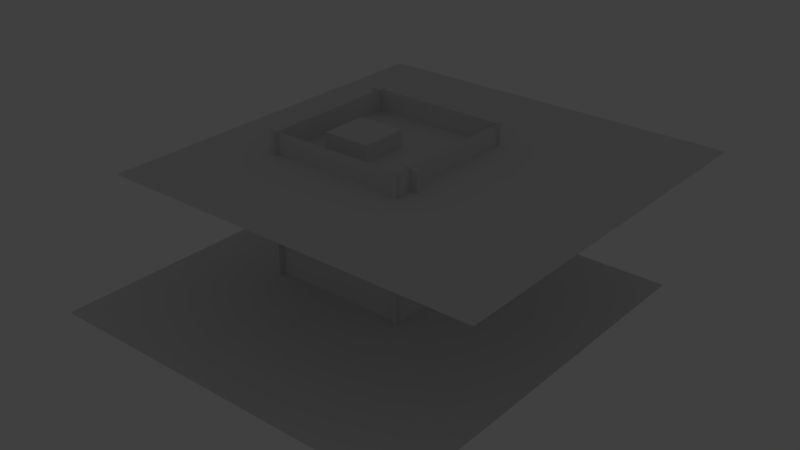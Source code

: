 # Source: test1.blend  (saved by Blender 2.65.0; exported with 4.5.12 LTS)
import bpy
from mathutils import Matrix  # noqa: F401  (used for matrix-valued properties, if any)

bpy.ops.wm.read_factory_settings(use_empty=True)
scene = bpy.context.scene
scene.name = 'Scene'

# ---- collections
col_collection_1 = bpy.data.collections.new('Collection 1'); scene.collection.children.link(col_collection_1)

# ---- materials (node trees are filled in below, after node groups)
mat_material = bpy.data.materials.new('Material')
mat_material.alpha_threshold = 0.0
mat_material.use_transparent_shadow = False
mat_material.roughness = 0.5
mat_material.line_color = (0.0, 0.0, 0.0, 1.0)

# ---- material node trees

# ---- world
world_world = bpy.data.worlds.new('World'); scene.world = world_world
world_world.color = (0.05088, 0.05088, 0.05088)
world_world.use_sun_shadow = False
world_world.sun_shadow_jitter_overblur = 0.0
world_world.cycles.sampling_method = 'MANUAL'
world_world.cycles.sample_map_resolution = 256

# ---- lights
light_lamp = bpy.data.lights.new('Lamp', 'POINT')
light_lamp.transmission_factor = 0.0
light_lamp.cutoff_distance = 30.0
light_lamp.energy = 100.0
light_lamp.shadow_buffer_clip_start = 1.001
light_lamp.shadow_soft_size = 0.1
light_lamp.shadow_maximum_resolution = 0.006
light_lamp.use_absolute_resolution = True
light_lamp.cycles.use_multiple_importance_sampling = False

# ---- meshes
me_cube_006 = bpy.data.meshes.new('Cube.006')
me_cube_006.from_pydata([(-1.0, -1.0, -1.0), (-1.0, 1.0, -1.0), (1.0, 1.0, -1.0), (1.0, -1.0, -1.0), (-1.0, -1.0, 1.0), (-1.0, 1.0, 1.0), (1.0, 1.0, 1.0), (1.0, -1.0, 1.0)], [], [(4, 5, 1, 0), (5, 6, 2, 1), (6, 7, 3, 2), (7, 4, 0, 3), (0, 1, 2, 3), (7, 6, 5, 4)])
me_cube_006.use_remesh_preserve_volume = False
me_cube_006.use_remesh_preserve_attributes = False
me_cube_006.use_mirror_vertex_groups = False
me_cube_006.update()
me_plane_005 = bpy.data.meshes.new('Plane.005')
me_plane_005.from_pydata([(1.0, -1.0, 0.0), (-1.0, -1.0, 0.0), (1.0, 1.0, 0.0), (-1.0, 1.0, 0.0)], [], [(1, 0, 2, 3)])
me_plane_005.use_remesh_preserve_volume = False
me_plane_005.use_remesh_preserve_attributes = False
me_plane_005.use_mirror_vertex_groups = False
me_plane_005.update()
me_plane_004 = bpy.data.meshes.new('Plane.004')
me_plane_004.from_pydata([(1.0, -1.0, 0.0), (-1.0, -1.0, 0.0), (1.0, 1.0, 0.0), (-1.0, 1.0, 0.0)], [], [(1, 0, 2, 3)])
me_plane_004.use_remesh_preserve_volume = False
me_plane_004.use_remesh_preserve_attributes = False
me_plane_004.use_mirror_vertex_groups = False
me_plane_004.update()
me_plane_003 = bpy.data.meshes.new('Plane.003')
me_plane_003.from_pydata([(1.0, -1.0, 0.0), (-1.0, -1.0, 0.0), (1.0, 1.0, 0.0), (-1.0, 1.0, 0.0)], [], [(1, 0, 2, 3)])
me_plane_003.use_remesh_preserve_volume = False
me_plane_003.use_remesh_preserve_attributes = False
me_plane_003.use_mirror_vertex_groups = False
me_plane_003.update()
me_plane_002 = bpy.data.meshes.new('Plane.002')
me_plane_002.from_pydata([(1.0, -1.0, 0.0), (-1.0, -1.0, 0.0), (1.0, 1.0, 0.0), (-1.0, 1.0, 0.0)], [], [(1, 0, 2, 3)])
me_plane_002.use_remesh_preserve_volume = False
me_plane_002.use_remesh_preserve_attributes = False
me_plane_002.use_mirror_vertex_groups = False
me_plane_002.update()
me_plane_001 = bpy.data.meshes.new('Plane.001')
me_plane_001.from_pydata([(1.0, -1.0, 0.0), (-1.0, -1.0, 0.0), (1.0, 1.0, 0.0), (-1.0, 1.0, 0.0)], [], [(1, 0, 2, 3)])
me_plane_001.use_remesh_preserve_volume = False
me_plane_001.use_remesh_preserve_attributes = False
me_plane_001.use_mirror_vertex_groups = False
me_plane_001.update()
me_plane = bpy.data.meshes.new('Plane')
me_plane.from_pydata([(1.0, -1.0, 0.0), (-1.0, -1.0, 0.0), (1.0, 1.0, 0.0), (-1.0, 1.0, 0.0)], [], [(1, 0, 2, 3)])
me_plane.use_remesh_preserve_volume = False
me_plane.use_remesh_preserve_attributes = False
me_plane.use_mirror_vertex_groups = False
me_plane.update()
me_cube_005 = bpy.data.meshes.new('Cube.005')
me_cube_005.from_pydata([(-1.0, -1.0, -1.0), (-1.0, 1.0, -1.0), (1.0, 1.0, -1.0), (1.0, -1.0, -1.0), (-1.0, -1.0, 1.0), (-1.0, 1.0, 1.0), (1.0, 1.0, 1.0), (1.0, -1.0, 1.0)], [], [(4, 5, 1, 0), (5, 6, 2, 1), (6, 7, 3, 2), (7, 4, 0, 3), (0, 1, 2, 3), (7, 6, 5, 4)])
me_cube_005.use_remesh_preserve_volume = False
me_cube_005.use_remesh_preserve_attributes = False
me_cube_005.use_mirror_vertex_groups = False
me_cube_005.update()
me_cube_004 = bpy.data.meshes.new('Cube.004')
me_cube_004.from_pydata([(-1.0, -1.0, -1.0), (-1.0, 1.0, -1.0), (1.0, 1.0, -1.0), (1.0, -1.0, -1.0), (-1.0, -1.0, 1.0), (-1.0, 1.0, 1.0), (1.0, 1.0, 1.0), (1.0, -1.0, 1.0)], [], [(4, 5, 1, 0), (5, 6, 2, 1), (6, 7, 3, 2), (7, 4, 0, 3), (0, 1, 2, 3), (7, 6, 5, 4)])
me_cube_004.use_remesh_preserve_volume = False
me_cube_004.use_remesh_preserve_attributes = False
me_cube_004.use_mirror_vertex_groups = False
me_cube_004.update()
me_cube_003 = bpy.data.meshes.new('Cube.003')
me_cube_003.from_pydata([(-1.0, -1.0, -1.0), (-1.0, 1.0, -1.0), (1.0, 1.0, -1.0), (1.0, -1.0, -1.0), (-1.0, -1.0, 1.0), (-1.0, 1.0, 1.0), (1.0, 1.0, 1.0), (1.0, -1.0, 1.0)], [], [(4, 5, 1, 0), (5, 6, 2, 1), (6, 7, 3, 2), (7, 4, 0, 3), (0, 1, 2, 3), (7, 6, 5, 4)])
me_cube_003.use_remesh_preserve_volume = False
me_cube_003.use_remesh_preserve_attributes = False
me_cube_003.use_mirror_vertex_groups = False
me_cube_003.update()
me_cube_002 = bpy.data.meshes.new('Cube.002')
me_cube_002.from_pydata([(-1.0, -1.0, -1.0), (-1.0, 1.0, -1.0), (1.0, 1.0, -1.0), (1.0, -1.0, -1.0), (-1.0, -1.0, 1.0), (-1.0, 1.0, 1.0), (1.0, 1.0, 1.0), (1.0, -1.0, 1.0)], [], [(4, 5, 1, 0), (5, 6, 2, 1), (6, 7, 3, 2), (7, 4, 0, 3), (0, 1, 2, 3), (7, 6, 5, 4)])
me_cube_002.use_remesh_preserve_volume = False
me_cube_002.use_remesh_preserve_attributes = False
me_cube_002.use_mirror_vertex_groups = False
me_cube_002.update()
me_cube_001 = bpy.data.meshes.new('Cube.001')
me_cube_001.from_pydata([(-1.0, -1.0, -1.0), (-1.0, 1.0, -1.0), (1.0, 1.0, -1.0), (1.0, -1.0, -1.0), (-1.0, -1.0, 1.0), (-1.0, 1.0, 1.0), (1.0, 1.0, 1.0), (1.0, -1.0, 1.0)], [], [(4, 5, 1, 0), (5, 6, 2, 1), (6, 7, 3, 2), (7, 4, 0, 3), (0, 1, 2, 3), (7, 6, 5, 4)])
me_cube_001.use_remesh_preserve_volume = False
me_cube_001.use_remesh_preserve_attributes = False
me_cube_001.use_mirror_vertex_groups = False
me_cube_001.update()
me_cube = bpy.data.meshes.new('Cube')
me_cube.from_pydata([(1.0, 1.0, -1.0), (1.0, -1.0, -1.0), (-1.0, -1.0, -1.0), (-1.0, 1.0, -1.0), (1.0, 1.0, 1.0), (1.0, -1.0, 1.0), (-1.0, -1.0, 1.0), (-1.0, 1.0, 1.0)], [], [(0, 1, 2, 3), (4, 7, 6, 5), (0, 4, 5, 1), (1, 5, 6, 2), (2, 6, 7, 3), (4, 0, 3, 7)])
me_cube.materials.append(mat_material)
me_cube.use_remesh_preserve_volume = False
me_cube.use_remesh_preserve_attributes = False
me_cube.use_mirror_vertex_groups = False
me_cube.update()

# ---- objects
ob_trigger_teleport_tele1 = bpy.data.objects.new('trigger_teleport tele1', me_cube_006)
ob_misc_teleporter_dest_exit1 = bpy.data.objects.new('misc_teleporter_dest exit1', None)
ob_weapon_railgun__001 = bpy.data.objects.new('weapon_railgun .001', None)
ob_weapon_railgun = bpy.data.objects.new('weapon_railgun ', None)
ob_info_player_start_spawn2 = bpy.data.objects.new('info_player_start spawn2', None)
ob_plane_005 = bpy.data.objects.new('Plane.005', me_plane_005)
ob_plane_004 = bpy.data.objects.new('Plane.004', me_plane_004)
ob_plane_003 = bpy.data.objects.new('Plane.003', me_plane_003)
ob_plane_002 = bpy.data.objects.new('Plane.002', me_plane_002)
ob_plane_001 = bpy.data.objects.new('Plane.001', me_plane_001)
ob_plane = bpy.data.objects.new('Plane', me_plane)
ob_cube_005 = bpy.data.objects.new('Cube.005', me_cube_005)
ob_cube_004 = bpy.data.objects.new('Cube.004', me_cube_004)
ob_cube_003 = bpy.data.objects.new('Cube.003', me_cube_003)
ob_cube_002 = bpy.data.objects.new('Cube.002', me_cube_002)
ob_cube_001 = bpy.data.objects.new('Cube.001', me_cube_001)
ob_info_player_start_spawn1__comment__hahahah_lol = bpy.data.objects.new('info_player_start spawn1 (comment "hahahah lol")', None)
ob_cube = bpy.data.objects.new('Cube', me_cube)
ob_lamp = bpy.data.objects.new('Lamp', light_lamp)

# ---- transforms, parenting, visibility, modifiers, constraints
ob_trigger_teleport_tele1.location = (108.5, -57.6, 87.47)
ob_trigger_teleport_tele1.scale = (10.62, 2.024, 19.07)
ob_trigger_teleport_tele1.lineart.crease_threshold = 0.0
ob_misc_teleporter_dest_exit1.parent = ob_trigger_teleport_tele1
ob_misc_teleporter_dest_exit1.matrix_parent_inverse = Matrix(((0.0942, 0.0, 0.0, -10.22), (0.0, 0.494, 0.0, 28.45), (3.126e-09, 0.0, 0.05244, -4.587), (0.0, 0.0, 0.0, 1.0)))
ob_misc_teleporter_dest_exit1.location = (53.58, -15.35, 59.58)
ob_misc_teleporter_dest_exit1.rotation_euler = (0.3684, -0.2156, 0.1597)
ob_misc_teleporter_dest_exit1.scale = (16.43, 16.43, 16.43)
ob_misc_teleporter_dest_exit1.empty_display_type = 'ARROWS'
ob_misc_teleporter_dest_exit1.empty_image_offset = (0.0, 0.0)
ob_misc_teleporter_dest_exit1.lineart.crease_threshold = 0.0
ob_weapon_railgun__001.location = (79.39, -57.6, 87.47)
ob_weapon_railgun__001.empty_image_offset = (0.0, 0.0)
ob_weapon_railgun__001.lineart.crease_threshold = 0.0
ob_weapon_railgun.location = (41.59, 85.5, 11.4)
ob_weapon_railgun.empty_image_offset = (0.0, 0.0)
ob_weapon_railgun.lineart.crease_threshold = 0.0
ob_info_player_start_spawn2.location = (29.91, 46.53, 6.805)
ob_info_player_start_spawn2.scale = (35.17, 35.17, 35.17)
ob_info_player_start_spawn2.empty_display_type = 'SPHERE'
ob_info_player_start_spawn2.empty_image_offset = (0.0, 0.0)
ob_info_player_start_spawn2.lineart.crease_threshold = 0.0
ob_plane_005.location = (-0.2968, -83.64, -1.972)
ob_plane_005.rotation_euler = (-1.571, 1.571, 0.0)
ob_plane_005.scale = (111.0, 111.0, 111.0)
ob_plane_005.lineart.crease_threshold = 0.0
ob_plane_004.location = (-0.2968, 120.6, -1.972)
ob_plane_004.rotation_euler = (-1.571, 1.571, 0.0)
ob_plane_004.scale = (111.0, 111.0, 111.0)
ob_plane_004.lineart.crease_threshold = 0.0
ob_plane_003.location = (-95.4, 18.67, -1.972)
ob_plane_003.rotation_euler = (0.0, 1.571, 0.0)
ob_plane_003.scale = (111.0, 111.0, 111.0)
ob_plane_003.lineart.crease_threshold = 0.0
ob_plane_002.location = (42.53, -57.66, -100.6)
ob_plane_002.scale = (277.1, 277.1, 277.1)
ob_plane_002.lineart.crease_threshold = 0.0
ob_plane_001.location = (106.8, 18.67, -1.972)
ob_plane_001.rotation_euler = (0.0, 1.571, 0.0)
ob_plane_001.scale = (111.0, 111.0, 111.0)
ob_plane_001.lineart.crease_threshold = 0.0
ob_plane.location = (71.61, 18.67, 77.34)
ob_plane.scale = (277.1, 277.1, 277.1)
ob_plane.lineart.crease_threshold = 0.0
ob_cube_005.location = (-21.35, 1.233, -73.42)
ob_cube_005.scale = (35.17, 35.17, 35.17)
ob_cube_005.lineart.crease_threshold = 0.0
ob_cube_004.location = (-21.35, 1.233, 67.27)
ob_cube_004.scale = (35.17, 35.17, 35.17)
ob_cube_004.lineart.crease_threshold = 0.0
ob_cube_003.location = (-21.35, 71.58, -3.079)
ob_cube_003.scale = (35.17, 35.17, 35.17)
ob_cube_003.lineart.crease_threshold = 0.0
ob_cube_002.location = (-21.35, -69.11, -3.079)
ob_cube_002.scale = (35.17, 35.17, 35.17)
ob_cube_002.lineart.crease_threshold = 0.0
ob_cube_001.location = (-91.7, 1.233, -3.079)
ob_cube_001.scale = (35.17, 35.17, 35.17)
ob_cube_001.lineart.crease_threshold = 0.0
ob_info_player_start_spawn1__comment__hahahah_lol.location = (39.71, 5.907, -3.734)
ob_info_player_start_spawn1__comment__hahahah_lol.rotation_euler = (-0.186, -0.0956, -1.011)
ob_info_player_start_spawn1__comment__hahahah_lol.scale = (35.17, 35.17, 35.17)
ob_info_player_start_spawn1__comment__hahahah_lol.empty_display_type = 'CUBE'
ob_info_player_start_spawn1__comment__hahahah_lol.empty_image_offset = (0.0, 0.0)
ob_info_player_start_spawn1__comment__hahahah_lol.lineart.crease_threshold = 0.0
ob_cube.location = (48.99, 1.233, -3.079)
ob_cube.scale = (35.17, 35.17, 35.17)
ob_cube.lock_rotations_4d = False
ob_cube.empty_display_type = 'ARROWS'
ob_cube.lineart.crease_threshold = 0.0
ob_lamp.location = (-14.77, 1.233, -3.079)
ob_lamp.rotation_euler = (0.6503, 0.05522, 1.866)
ob_lamp.scale = (35.17, 35.17, 35.17)
ob_lamp.lock_rotations_4d = False
ob_lamp.empty_display_type = 'ARROWS'
ob_lamp.color = (0.0, 0.0, 0.0, 0.0)
ob_lamp.lineart.crease_threshold = 0.0

# ---- collection membership
col_collection_1.objects.link(ob_trigger_teleport_tele1)
col_collection_1.objects.link(ob_misc_teleporter_dest_exit1)
col_collection_1.objects.link(ob_weapon_railgun__001)
col_collection_1.objects.link(ob_weapon_railgun)
col_collection_1.objects.link(ob_info_player_start_spawn2)
col_collection_1.objects.link(ob_plane_005)
col_collection_1.objects.link(ob_plane_004)
col_collection_1.objects.link(ob_plane_003)
col_collection_1.objects.link(ob_plane_002)
col_collection_1.objects.link(ob_plane_001)
col_collection_1.objects.link(ob_plane)
col_collection_1.objects.link(ob_cube_005)
col_collection_1.objects.link(ob_cube_004)
col_collection_1.objects.link(ob_cube_003)
col_collection_1.objects.link(ob_cube_002)
col_collection_1.objects.link(ob_cube_001)
col_collection_1.objects.link(ob_info_player_start_spawn1__comment__hahahah_lol)
col_collection_1.objects.link(ob_cube)
col_collection_1.objects.link(ob_lamp)

# ---- scene / render settings (as saved in the file)
scene.frame_start = 1; scene.frame_end = 250; scene.frame_set(0)
scene.render.engine = 'BLENDER_EEVEE_NEXT'
scene.render.image_settings.color_mode = 'RGB'
scene.render.image_settings.compression = 90
scene.render.resolution_percentage = 50
scene.render.dither_intensity = 0.0
scene.render.bake_margin = 2
scene.render.bake_bias = 0.0
scene.cycles.use_denoising = False
scene.cycles.samples = 10
scene.cycles.sampling_pattern = 'TABULATED_SOBOL'
scene.cycles.light_sampling_threshold = 0.0
scene.cycles.use_adaptive_sampling = False
scene.cycles.use_light_tree = False
scene.cycles.blur_glossy = 0.0
scene.cycles.volume_bounces = 1
scene.cycles.pixel_filter_type = 'GAUSSIAN'
scene.cycles.sample_clamp_indirect = 0.0
scene.view_settings.view_transform = 'Standard'
bpy.context.view_layer.update()

# ---- added for rendering (the .blend has no active camera): camera
cam_auto = bpy.data.cameras.new('AutoCamera')
cam_auto.lens = 50.0
cam_auto.sensor_width = 36.0
cam_auto.clip_end = 14403.4
ob_auto_camera = bpy.data.objects.new('AutoCamera', cam_auto)
scene.collection.objects.link(ob_auto_camera)
ob_auto_camera.location = (877.78, -1004.35, 654.597)
ob_auto_camera.rotation_euler = (1.09748, -7.21219e-08, 0.694738)
scene.camera = ob_auto_camera
bpy.context.view_layer.update()
